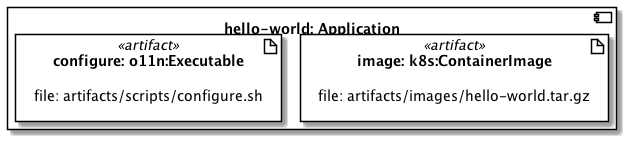

The diagram above was rendered by PlantUML. Its source (embedded in the PNG):
@startuml
skinparam componentStyle uml2
allowmixing

component "hello-world: Application" as node_hello_world {
artifact "image: k8s:ContainerImage" <<artifact>> as node_hello_world_artifact_image {
label "file: artifacts/images/hello-world.tar.gz" as node_hello_world_artifact_image_label
}
artifact "configure: o11n:Executable" <<artifact>> as node_hello_world_artifact_configure {
label "file: artifacts/scripts/configure.sh" as node_hello_world_artifact_configure_label
}
}
@enduml